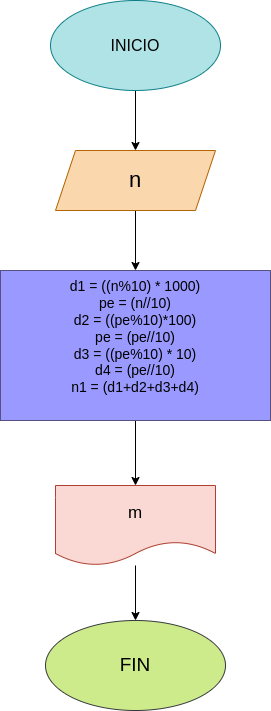

The diagram above was exported from draw.io. Its source (the exported page's mxGraphModel, read from the mxfile embedded in the PNG):
<mxGraphModel dx="662" dy="425" grid="1" gridSize="10" guides="1" tooltips="1" connect="1" arrows="1" fold="1" page="1" pageScale="1" pageWidth="827" pageHeight="1169" math="0" shadow="0">
  <root>
    <mxCell id="0" />
    <mxCell id="1" parent="0" />
    <mxCell id="14" value="" style="edgeStyle=none;html=1;fontSize=22;fontColor=#000000;" edge="1" parent="1" source="2" target="4">
      <mxGeometry relative="1" as="geometry" />
    </mxCell>
    <mxCell id="2" value="&lt;font style=&quot;font-size: 16px;&quot; color=&quot;#000000&quot;&gt;INICIO&lt;/font&gt;" style="ellipse;whiteSpace=wrap;html=1;fillColor=#b0e3e6;strokeColor=#0e8088;" parent="1" vertex="1">
      <mxGeometry x="239" y="20" width="170" height="90" as="geometry" />
    </mxCell>
    <mxCell id="13" value="" style="edgeStyle=none;html=1;fontSize=22;fontColor=#000000;" edge="1" parent="1" source="4" target="6">
      <mxGeometry relative="1" as="geometry" />
    </mxCell>
    <mxCell id="4" value="&lt;font style=&quot;font-size: 22px;&quot; color=&quot;#000000&quot;&gt;n&lt;/font&gt;" style="shape=parallelogram;perimeter=parallelogramPerimeter;whiteSpace=wrap;html=1;fixedSize=1;fillColor=#fad7ac;strokeColor=#b46504;" parent="1" vertex="1">
      <mxGeometry x="244" y="170" width="160" height="60" as="geometry" />
    </mxCell>
    <mxCell id="12" value="" style="edgeStyle=none;html=1;fontSize=22;fontColor=#000000;" edge="1" parent="1" source="6" target="8">
      <mxGeometry relative="1" as="geometry" />
    </mxCell>
    <mxCell id="6" value="&lt;font style=&quot;font-size: 14px;&quot; color=&quot;#000000&quot;&gt;d1 = ((n%10) * 1000)&lt;br&gt;pe = (n//10)&lt;br&gt;d2 = ((pe%10)*100)&lt;br&gt;pe = (pe//10)&lt;br&gt;d3 = ((pe%10) * 10)&lt;br&gt;d4 = (pe//10)&lt;br&gt;n1 = (d1+d2+d3+d4)&lt;br&gt;&lt;br&gt;&lt;/font&gt;" style="rounded=0;whiteSpace=wrap;html=1;fillColor=#9999FF;strokeColor=#56517e;" parent="1" vertex="1">
      <mxGeometry x="189" y="290" width="270" height="150" as="geometry" />
    </mxCell>
    <mxCell id="11" value="" style="edgeStyle=none;html=1;fontSize=22;fontColor=#000000;" edge="1" parent="1" source="8" target="10">
      <mxGeometry relative="1" as="geometry" />
    </mxCell>
    <mxCell id="8" value="&lt;font style=&quot;font-size: 17px;&quot; color=&quot;#000000&quot;&gt;m&lt;/font&gt;" style="shape=document;whiteSpace=wrap;html=1;boundedLbl=1;fillColor=#fad9d5;strokeColor=#ae4132;" parent="1" vertex="1">
      <mxGeometry x="244" y="505" width="160" height="80" as="geometry" />
    </mxCell>
    <mxCell id="10" value="&lt;font style=&quot;font-size: 19px;&quot; color=&quot;#000000&quot;&gt;FIN&lt;/font&gt;" style="ellipse;whiteSpace=wrap;html=1;fillColor=#cdeb8b;strokeColor=#36393d;" parent="1" vertex="1">
      <mxGeometry x="234" y="640" width="180" height="90" as="geometry" />
    </mxCell>
  </root>
</mxGraphModel>